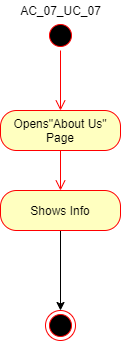

The diagram above was exported from draw.io. Its source (the exported page's mxGraphModel, read from the mxfile embedded in the PNG):
<mxGraphModel dx="1246" dy="576" grid="1" gridSize="10" guides="1" tooltips="1" connect="1" arrows="1" fold="1" page="1" pageScale="1" pageWidth="850" pageHeight="1100" math="0" shadow="0">
  <root>
    <mxCell id="0" />
    <mxCell id="1" parent="0" />
    <mxCell id="e-FBN2CscsbEG2VJYDlI-1" value="" style="ellipse;html=1;shape=startState;fillColor=#000000;strokeColor=#ff0000;" vertex="1" parent="1">
      <mxGeometry x="240" y="70" width="30" height="30" as="geometry" />
    </mxCell>
    <mxCell id="e-FBN2CscsbEG2VJYDlI-2" value="" style="edgeStyle=orthogonalEdgeStyle;html=1;verticalAlign=bottom;endArrow=open;endSize=8;strokeColor=#ff0000;entryX=0.5;entryY=0;entryDx=0;entryDy=0;" edge="1" source="e-FBN2CscsbEG2VJYDlI-1" parent="1" target="e-FBN2CscsbEG2VJYDlI-4">
      <mxGeometry relative="1" as="geometry">
        <mxPoint x="255" y="160" as="targetPoint" />
      </mxGeometry>
    </mxCell>
    <mxCell id="e-FBN2CscsbEG2VJYDlI-3" value="AC_07_UC_07" style="text;html=1;align=center;verticalAlign=middle;resizable=0;points=[];autosize=1;" vertex="1" parent="1">
      <mxGeometry x="205" y="50" width="100" height="20" as="geometry" />
    </mxCell>
    <mxCell id="e-FBN2CscsbEG2VJYDlI-4" value="Opens&quot;About Us&quot; Page" style="rounded=1;whiteSpace=wrap;html=1;arcSize=40;fontColor=#000000;fillColor=#ffffc0;strokeColor=#ff0000;" vertex="1" parent="1">
      <mxGeometry x="195" y="160" width="120" height="40" as="geometry" />
    </mxCell>
    <mxCell id="e-FBN2CscsbEG2VJYDlI-5" value="" style="edgeStyle=orthogonalEdgeStyle;html=1;verticalAlign=bottom;endArrow=open;endSize=8;strokeColor=#ff0000;" edge="1" source="e-FBN2CscsbEG2VJYDlI-4" parent="1" target="e-FBN2CscsbEG2VJYDlI-7">
      <mxGeometry relative="1" as="geometry">
        <mxPoint x="255" y="260" as="targetPoint" />
      </mxGeometry>
    </mxCell>
    <mxCell id="e-FBN2CscsbEG2VJYDlI-9" value="" style="edgeStyle=orthogonalEdgeStyle;rounded=0;orthogonalLoop=1;jettySize=auto;html=1;entryX=0.5;entryY=0;entryDx=0;entryDy=0;" edge="1" parent="1" source="e-FBN2CscsbEG2VJYDlI-7" target="e-FBN2CscsbEG2VJYDlI-10">
      <mxGeometry relative="1" as="geometry">
        <mxPoint x="255" y="360.0000000000001" as="targetPoint" />
      </mxGeometry>
    </mxCell>
    <mxCell id="e-FBN2CscsbEG2VJYDlI-7" value="Shows Info" style="rounded=1;whiteSpace=wrap;html=1;arcSize=40;fontColor=#000000;fillColor=#ffffc0;strokeColor=#ff0000;" vertex="1" parent="1">
      <mxGeometry x="195" y="240.0000000000001" width="120" height="40" as="geometry" />
    </mxCell>
    <mxCell id="e-FBN2CscsbEG2VJYDlI-10" value="" style="ellipse;html=1;shape=endState;fillColor=#000000;strokeColor=#ff0000;" vertex="1" parent="1">
      <mxGeometry x="240" y="360" width="30" height="30" as="geometry" />
    </mxCell>
  </root>
</mxGraphModel>